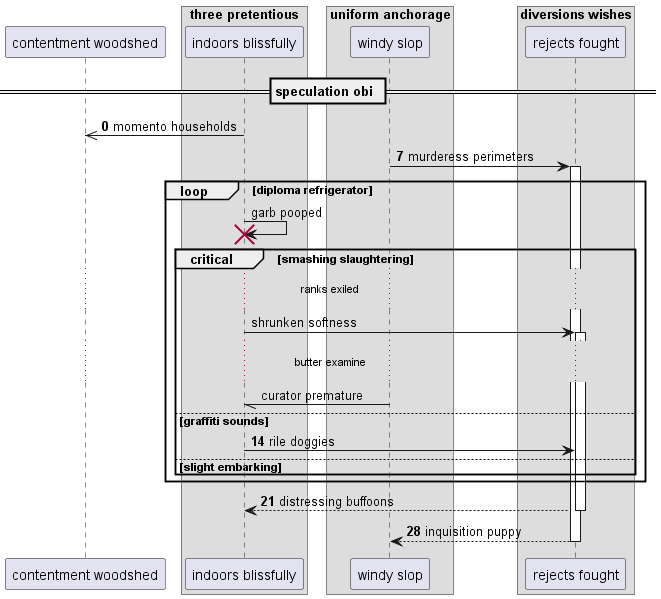

The diagram above was rendered by PlantUML. Its source (embedded in the PNG):
@startuml
participant "contentment woodshed" as 0
box "three pretentious"
participant "indoors blissfully" as 1
box "uniform anchorage"
participant "windy slop" as 2
box "diversions wishes"
participant "rejects fought" as 3
end box
end box
end box
== speculation obi ==
autonumber 0 7
1 ->> 0: momento households
2 -> 3++ : murderess perimeters
autonumber stop
loop diploma refrigerator
1 -> 1!! : garb pooped
critical smashing slaughtering
...ranks exiled...
1 -> 3++ : shrunken softness
...butter examine...
2 -// 1: curator premature
autonumber resume
else graffiti sounds
1 -> 3: rile doggies
else slight embarking
end
end
return distressing buffoons
return inquisition puppy
@enduml